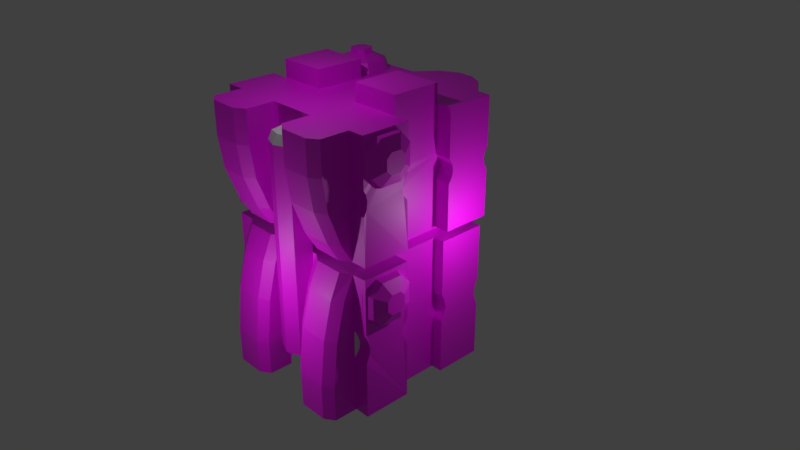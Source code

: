 # Source: CHILD_Building_4.blend  (saved by Blender 2.80.75; exported with 4.5.12 LTS)
import bpy
from mathutils import Matrix  # noqa: F401  (used for matrix-valued properties, if any)

bpy.ops.wm.read_factory_settings(use_empty=True)
scene = bpy.context.scene
scene.name = 'Scene'

# ---- collections
col_collection_1 = bpy.data.collections.new('Collection 1'); scene.collection.children.link(col_collection_1)

# ---- images (referenced by path relative to the original .blend; pixels are not part of the script)
import os
ASSET_DIR = os.environ.get("B2B_ASSET_DIR", "")  # directory of the original .blend (textures are referenced by path, not embedded)
HERE = os.path.dirname(os.path.abspath(__file__))  # packed textures are extracted next to this script under _unpacked/

def load_image(name, relpath, width, height, colorspace="sRGB"):
    """Load a texture the original file referenced (path relative to the .blend, or extracted next to this script)."""
    p = next((c for c in (os.path.join(HERE, relpath), os.path.join(ASSET_DIR, relpath)) if relpath and os.path.exists(c)), "")
    if p:
        img = bpy.data.images.load(p, check_existing=True)
        img.name = name
    else:  # same state as the original file: an image datablock whose file is absent (Cycles renders it pink)
        img = bpy.data.images.new(name, width, height)
        img.source = "FILE"
        img.filepath = "//" + (relpath or name)
    img.colorspace_settings.name = colorspace
    return img
img_misc_textures_child_b_png = load_image('Misc Textures CHILD B.png', 'Misc Textures CHILD B.png', 1024, 1024, 'sRGB')

# ---- materials (node trees are filled in below, after node groups)
mat_material = bpy.data.materials.new('Material')
mat_material.alpha_threshold = 0.0
mat_material.use_transparent_shadow = False
mat_material.roughness = 0.5
mat_material.line_color = (0.0, 0.0, 0.0, 1.0)
mat_building_textures_001 = bpy.data.materials.new('Building textures.001')
mat_building_textures_001.use_transparent_shadow = False

# ---- material node trees
mat_building_textures_001.use_nodes = True; mat_building_textures_001.node_tree.nodes.clear()
_N = mat_building_textures_001.node_tree.nodes; _L = mat_building_textures_001.node_tree.links
n0 = _N.new('ShaderNodeOutputMaterial'); n0.name = 'Material Output'; n0.location = (300, 300)
n1 = _N.new('ShaderNodeBsdfPrincipled'); n1.name = 'Principled BSDF'; n1.location = (10, 300)
n1.distribution = 'GGX'
n1.subsurface_method = 'BURLEY'
n1.inputs[3].default_value = 1.45
n1.inputs[27].default_value = (0.0, 0.0, 0.0, 1.0)
n1.inputs[28].default_value = 1.0
n2 = _N.new('ShaderNodeTexImage'); n2.name = 'Image Texture'; n2.location = (-280, 280)
n2.image = img_misc_textures_child_b_png
n2.interpolation = 'Cubic'
_L.new(n1.outputs[0], n0.inputs[0])
_L.new(n2.outputs[0], n1.inputs[0])
n0.is_active_output = True

# ---- world
world_world = bpy.data.worlds.new('World'); scene.world = world_world
world_world.color = (0.05088, 0.05088, 0.05088)
world_world.use_sun_shadow = False
world_world.sun_shadow_jitter_overblur = 0.0

# ---- cameras
cam_camera = bpy.data.cameras.new('Camera')
cam_camera.clip_end = 100.0
cam_camera.lens = 35.0
cam_camera.sensor_width = 32.0
cam_camera.sensor_height = 18.0
cam_camera.ortho_scale = 7.314
cam_camera.dof.focus_distance = 0.0
cam_camera.dof.aperture_fstop = 128.0

# ---- lights
light_lamp = bpy.data.lights.new('Lamp', 'POINT')
light_lamp.transmission_factor = 0.0
light_lamp.cutoff_distance = 30.0
light_lamp.energy = 100.0
light_lamp.shadow_buffer_clip_start = 1.001
light_lamp.shadow_soft_size = 0.1
light_lamp.shadow_maximum_resolution = 0.006
light_lamp.use_absolute_resolution = True
light_lamp_001 = bpy.data.lights.new('Lamp.001', 'POINT')
light_lamp_001.transmission_factor = 0.0
light_lamp_001.cutoff_distance = 30.0
light_lamp_001.energy = 100.0
light_lamp_001.shadow_buffer_clip_start = 1.001
light_lamp_001.shadow_soft_size = 0.1
light_lamp_001.shadow_maximum_resolution = 0.006
light_lamp_001.use_absolute_resolution = True
light_lamp_002 = bpy.data.lights.new('Lamp.002', 'POINT')
light_lamp_002.transmission_factor = 0.0
light_lamp_002.cutoff_distance = 30.0
light_lamp_002.energy = 100.0
light_lamp_002.shadow_buffer_clip_start = 1.001
light_lamp_002.shadow_soft_size = 0.1
light_lamp_002.shadow_maximum_resolution = 0.006
light_lamp_002.use_absolute_resolution = True

# ---- meshes
me_cube = bpy.data.meshes.new('Cube')
me_cube.from_pydata([(2.018, 2.033, 1.605), (2.017, -2.017, 1.577), (2.018, 2.033, 8.995), (2.017, -2.017, 8.995), (2.018, 2.033, 5.47), (2.018, 2.033, 5.79), (2.017, -2.017, 5.79), (-0.1944, 2.033, 1.577), (0.6722, -2.017, 1.577), (-0.1944, 2.033, 8.995), (0.6722, -2.017, 8.995), (-0.1944, 2.033, 5.79), (-0.1944, 2.033, 5.47), (0.6722, -2.017, 5.47), (0.6722, -2.017, 5.79), (0.6907, 2.817, 1.577), (2.017, -2.801, 8.995), (0.6722, -2.801, 8.094), (0.6722, -2.801, 8.995), (2.017, -2.801, 8.094), (2.019, -2.669, 7.217), (1.133, 2.817, 1.577), (0.6742, -2.681, 7.218), (1.576, 2.592, 1.577), (2.015, -2.318, 6.301), (0.6703, -2.33, 6.302), (0.2481, 2.592, 1.577), (1.576, 2.592, 8.995), (1.133, 2.817, 8.995), (0.6907, 2.817, 8.995), (0.2481, 2.592, 8.995), (1.576, 2.592, 5.79), (1.133, 2.817, 5.79), (0.6907, 2.817, 5.79), (0.2481, 2.592, 5.79), (1.576, 2.592, 5.47), (1.133, 2.817, 5.47), (0.6907, 2.817, 5.47), (0.2481, 2.592, 5.47), (0.9411, -2.983, 8.094), (1.748, -2.983, 8.094), (1.748, -2.199, 5.79), (0.9411, -2.199, 5.79), (1.748, -2.983, 8.995), (0.9411, -2.983, 8.995), (1.75, -2.854, 7.217), (0.943, -2.861, 7.218), (1.746, -2.503, 6.301), (0.9392, -2.51, 6.301), (1.724, 1.146, 5.516), (1.724, 1.146, 5.728), (1.724, -1.328, 5.516), (1.724, -1.328, 5.744), (2.018, 2.033, 3.919), (2.017, -2.017, 2.55), (2.017, -2.017, 3.8), (2.017, -2.017, 4.826), (0.6722, -2.017, 4.826), (0.6722, -2.017, 3.8), (0.6722, -2.017, 2.55), (1.576, 2.592, 3.919), (0.9411, -2.865, 1.577), (0.6722, -2.682, 1.577), (0.6711, -2.691, 2.555), (2.017, -2.682, 1.577), (1.748, -2.865, 1.577), (1.747, -2.873, 2.553), (0.94, -2.874, 2.555), (2.016, -2.69, 2.553), (2.018, -2.554, 3.795), (2.017, -2.302, 4.814), (0.6722, -2.302, 4.814), (0.6733, -2.555, 3.798), (1.748, -2.485, 4.814), (1.749, -2.737, 3.796), (0.9411, -2.485, 4.814), (0.9422, -2.737, 3.797), (2.017, 0.6722, 8.995), (2.017, -0.6722, 8.995), (2.017, -0.6722, 5.47), (2.017, 0.6722, 5.79), (2.017, -0.6722, 5.79), (2.459, 2.017, 5.79), (2.459, 2.017, 8.995), (2.459, -2.017, 5.79), (2.459, -2.017, 8.995), (2.459, -0.6722, 8.995), (2.459, -0.6722, 5.79), (2.459, 0.6722, 8.995), (2.459, 0.6722, 5.79), (2.017, 0.6722, 1.577), (2.017, -0.6722, 1.577), (2.017, -2.017, 1.577), (2.0, -2.002, 5.436), (2.328, 2.017, 3.115), (2.017, 0.6722, 5.47), (2.448, -0.6722, 1.577), (2.448, -2.017, 1.577), (2.328, 2.017, 5.47), (2.448, -0.6722, 5.47), (2.448, -2.017, 5.47), (2.328, 2.017, 1.581), (2.328, 2.017, 3.919), (2.328, 0.6722, 5.47), (2.328, 0.6722, 1.577), (0.6722, 0.6722, 9.482), (0.6722, -0.6722, 9.482), (2.017, -0.6722, 9.482), (2.017, 0.6722, 9.482), (0.6722, -0.6722, 8.995), (0.6722, 0.6722, 8.995), (0.9411, -2.199, 5.47), (1.748, -2.199, 5.47), (0.5329, -2.017, 5.47), (0.5329, -2.017, 2.557), (0.388, -2.455, 2.557), (0.5329, -2.017, 8.253), (0.388, -2.455, 8.253), (0.5329, -2.017, 5.8), (0.396, -2.039, 8.488), (0.314, -2.385, 8.488), (2.017, -2.017, 7.072), (2.017, -2.017, 7.713), (2.459, -2.017, 7.072), (2.459, -2.017, 7.713), (2.02, -0.6722, 7.713), (2.02, -0.6722, 7.072), (2.038, -1.928, 7.189), (2.037, -1.93, 7.587), (2.436, -1.928, 7.189), (2.435, -1.928, 7.591), (2.002, -0.7468, 7.586), (1.998, -0.7613, 7.189), (2.039, -1.894, 7.396), (2.438, -1.892, 7.401), (1.995, -0.7952, 7.393), (2.017, 0.6722, 3.913), (2.017, 0.6722, 3.134), (2.017, -2.017, 3.134), (2.017, -2.017, 3.913), (2.017, -0.6722, 3.913), (2.017, -0.6722, 3.134), (2.017, -2.017, 3.134), (2.017, -2.017, 3.913), (2.448, -0.6722, 3.913), (2.448, -0.6722, 3.134), (2.328, 0.6722, 3.913), (2.328, 0.6722, 3.134), (2.448, -2.017, 3.134), (2.448, -2.017, 3.913), (2.046, -0.7761, 3.68), (2.045, -0.8153, 3.526), (2.046, -0.7973, 3.365), (2.046, -1.892, 3.365), (2.046, -1.869, 3.526), (2.045, -1.912, 3.678), (2.418, -0.7793, 3.679), (2.417, -0.8186, 3.525), (2.417, -0.7973, 3.365), (2.417, -1.892, 3.365), (2.418, -1.871, 3.527), (2.417, -1.914, 3.679), (2.017, 0.7671, 3.718), (2.017, 0.8083, 3.523), (2.017, 0.7671, 3.329), (2.328, 0.7671, 3.718), (2.328, 0.8083, 3.523), (2.328, 0.7671, 3.329), (-2.017, -2.017, 1.577), (-2.017, 2.017, 8.995), (-2.017, -2.017, 8.995), (-2.017, 2.017, 5.79), (-2.017, -2.017, 5.47), (-2.017, -2.017, 5.79), (-0.6722, -2.017, 1.577), (-0.6722, -2.017, 8.995), (-0.6722, -2.017, 5.47), (-0.6722, -2.017, 5.79), (-2.017, -2.801, 8.995), (-0.6722, -2.801, 8.094), (-0.6722, -2.801, 8.995), (-2.017, -2.801, 8.094), (-2.019, -2.669, 7.217), (-0.6742, -2.681, 7.218), (-2.015, -2.318, 6.301), (-0.6703, -2.33, 6.302), (0.0, -2.017, 5.79), (-0.9411, -2.983, 8.094), (-1.748, -2.983, 8.094), (-1.748, -2.199, 5.79), (-0.9411, -2.199, 5.79), (-1.748, -2.983, 8.995), (-0.9411, -2.983, 8.995), (-1.75, -2.854, 7.217), (-0.943, -2.861, 7.218), (-1.746, -2.503, 6.301), (-0.9392, -2.51, 6.301), (-1.724, 1.146, 5.516), (-1.724, 1.146, 5.728), (-1.724, -1.328, 5.516), (-1.724, -1.328, 5.744), (0.0, -1.328, 5.744), (-2.017, -2.017, 2.55), (-2.017, -2.017, 3.8), (-2.017, -2.017, 4.826), (-0.6722, -2.017, 4.826), (-0.6722, -2.017, 3.8), (-0.6722, -2.017, 2.55), (-0.9411, -2.865, 1.577), (-0.6722, -2.682, 1.577), (-0.6711, -2.691, 2.555), (-2.017, -2.682, 1.577), (-1.748, -2.865, 1.577), (-1.747, -2.873, 2.553), (-0.94, -2.874, 2.555), (-2.016, -2.69, 2.553), (-2.018, -2.554, 3.795), (-2.017, -2.302, 4.814), (-0.6722, -2.302, 4.814), (-0.6733, -2.555, 3.798), (-1.748, -2.485, 4.814), (-1.749, -2.737, 3.796), (-0.9411, -2.485, 4.814), (-0.9422, -2.737, 3.797), (-2.017, 0.6722, 8.995), (-2.017, -0.6722, 8.995), (-2.017, 0.6722, 5.47), (-2.017, -0.6722, 5.47), (-2.017, 0.6722, 5.79), (-2.017, -0.6722, 5.79), (-2.539, 2.017, 5.79), (-2.539, 2.017, 8.995), (-2.539, -2.017, 5.79), (-2.539, -2.017, 8.995), (-2.539, -0.6722, 8.995), (-2.539, -0.6722, 5.79), (-2.539, 0.6722, 8.995), (-2.539, 0.6722, 5.79), (-2.017, 0.6722, 1.577), (-2.017, -0.6722, 1.577), (-2.017, -0.6722, 1.577), (-2.017, -2.017, 1.577), (-1.951, 2.026, 5.47), (-2.017, -0.6722, 5.47), (-2.017, -2.017, 5.47), (-2.017, 0.6722, 5.47), (-2.017, 0.6722, 1.577), (-2.528, -0.6722, 1.577), (-2.528, -2.017, 1.577), (-2.528, 2.017, 5.47), (-2.528, -0.6722, 5.47), (-2.528, -2.017, 5.47), (-2.538, 2.015, 1.592), (-1.946, 1.979, 3.866), (-2.528, 0.6722, 5.47), (-2.528, 0.6722, 1.577), (-0.6722, 0.6722, 9.482), (-0.6722, -0.6722, 9.482), (-2.017, -0.6722, 9.482), (-2.017, 0.6722, 9.482), (-0.6722, -0.6722, 8.995), (-0.6722, 0.6722, 8.995), (-0.9411, -2.199, 5.47), (-1.748, -2.199, 5.47), (-0.5329, -2.017, 5.47), (-0.5329, -2.017, 2.557), (-0.388, -2.455, 2.557), (-5.172e-10, -2.608, 2.557), (-0.5329, -2.017, 8.253), (-0.388, -2.455, 8.253), (-5.172e-10, -2.608, 8.253), (-0.5329, -2.017, 5.8), (-0.396, -2.039, 8.488), (-5.172e-10, -2.471, 8.488), (-0.314, -2.385, 8.488), (-2.039, 1.925, 7.556), (-2.017, -2.017, 7.072), (-2.017, -2.017, 7.713), (-2.039, 1.925, 7.229), (-2.017, -0.6722, 7.713), (-2.017, -0.6722, 7.072), (-2.044, 0.7884, 7.392), (-2.039, 0.7641, 7.556), (-2.539, -2.017, 7.072), (-2.539, -2.017, 7.713), (-2.044, 1.9, 7.392), (-2.539, -0.6722, 7.713), (-2.539, -0.6722, 7.072), (-2.039, 0.7641, 7.229), (-2.038, -1.928, 7.189), (-2.037, -1.963, 7.587), (-2.042, -0.7274, 7.595), (-2.038, -0.7613, 7.189), (-2.517, -1.928, 7.189), (-2.515, -1.961, 7.591), (-2.52, -0.7325, 7.586), (-2.517, -0.7613, 7.189), (-2.039, -1.894, 7.396), (-2.035, -0.7901, 7.402), (-2.518, -1.892, 7.401), (-2.513, -0.7952, 7.393), (-2.017, -0.6722, 3.913), (-2.017, -0.6722, 3.134), (-2.017, 0.6722, 3.913), (-2.017, 0.6722, 3.134), (-2.017, -2.017, 3.134), (-2.017, -2.017, 3.913), (-2.017, -0.6722, 3.913), (-2.017, -0.6722, 3.134), (-2.017, 0.6722, 3.913), (-2.017, 0.6722, 3.134), (-2.017, -2.017, 3.134), (-2.017, -2.017, 3.913), (-2.528, -0.6722, 3.913), (-2.528, -0.6722, 3.134), (-2.528, 0.6722, 3.913), (-2.528, 0.6722, 3.134), (-2.528, -2.017, 3.134), (-2.528, -2.017, 3.913), (-2.046, -0.7761, 3.68), (-2.045, -0.8153, 3.526), (-2.046, -0.7973, 3.365), (-2.046, -1.892, 3.365), (-2.046, -1.869, 3.526), (-2.045, -1.912, 3.678), (-2.498, -0.7793, 3.679), (-2.497, -0.8186, 3.525), (-2.497, -0.7973, 3.365), (-2.497, -1.892, 3.365), (-2.498, -1.871, 3.527), (-2.497, -1.914, 3.679), (-2.017, 0.7466, 3.718), (-2.017, 0.7877, 3.523), (-2.017, 0.7466, 3.329), (-2.528, 0.7466, 3.718), (-2.528, 0.7877, 3.523), (-2.528, 0.7466, 3.329), (2.017, 0.0, 1.577), (2.428, -0.6722, 7.713), (2.428, -0.6722, 7.072), (2.409, -0.7468, 7.586), (2.405, -0.7613, 7.189), (2.401, -0.7952, 7.393), (2.459, 0.6722, 7.713), (2.017, 0.6722, 7.713), (2.017, 0.6722, 7.072), (2.017, 0.8015, 7.392), (2.459, 0.6722, 7.072), (2.017, 0.7729, 7.553), (2.017, 0.7729, 7.232), (2.459, 0.7729, 7.553), (2.459, 0.8015, 7.392), (2.459, 0.7729, 7.232), (2.018, 2.033, 7.072), (2.018, 2.033, 7.713), (2.459, 2.017, 7.072), (2.459, 2.017, 7.713), (-2.017, 2.017, 7.072), (-2.017, 2.017, 7.713), (2.459, 1.934, 7.553), (2.459, 1.892, 7.392), (2.459, 1.934, 7.232), (2.018, 1.908, 7.553), (2.018, 1.844, 7.392), (2.018, 1.908, 7.232), (-2.017, 0.6722, 7.713), (-2.017, 0.6722, 7.072), (-2.539, 2.017, 7.072), (-2.539, 2.017, 7.713), (-2.539, 0.6722, 7.713), (-2.539, 0.6722, 7.072), (1.576, 2.592, 3.115), (2.018, 2.033, 3.115), (2.018, 1.903, 3.316), (2.018, 1.843, 3.517), (2.018, 1.903, 3.718), (2.328, 1.931, 3.718), (2.328, 1.891, 3.517), (2.328, 1.931, 3.316), (-1.728, 1.981, 8.999), (-2.052, 1.009, 8.999), (-1.08, 0.6847, 8.999), (-0.7559, 1.657, 8.999), (-1.08, 1.981, 8.999), (-2.052, 1.657, 8.999), (-1.728, 0.6847, 8.999), (-0.7559, 1.009, 8.999), (-1.683, 1.89, 9.256), (-1.961, 1.054, 9.256), (-1.125, 0.7752, 9.256), (-0.8465, 1.611, 9.256), (-1.125, 1.89, 9.256), (-1.961, 1.611, 9.256), (-1.683, 0.7752, 9.256), (-0.8465, 1.054, 9.256), (-1.533, 1.592, 9.406), (-1.663, 1.203, 9.406), (-1.275, 1.074, 9.406), (-1.145, 1.462, 9.406), (-1.275, 1.592, 9.406), (-1.663, 1.462, 9.406), (-1.533, 1.074, 9.406), (-1.145, 1.203, 9.406), (-1.533, 1.592, 9.528), (-1.663, 1.203, 9.528), (-1.275, 1.074, 9.528), (-1.145, 1.462, 9.528), (-1.275, 1.592, 9.528), (-1.663, 1.462, 9.528), (-1.533, 1.074, 9.528), (-1.145, 1.203, 9.528), (2.336, -0.6772, 8.634), (2.336, -1.686, 8.97), (2.336, -2.022, 7.961), (2.336, -1.013, 7.625), (2.336, -0.6772, 7.961), (2.336, -1.013, 8.97), (2.336, -2.022, 8.634), (2.336, -1.686, 7.625), (2.621, -0.7712, 8.587), (2.621, -1.639, 8.876), (2.621, -1.928, 8.008), (2.621, -1.06, 7.719), (2.621, -0.7712, 8.008), (2.621, -1.06, 8.876), (2.621, -1.928, 8.587), (2.621, -1.639, 7.719), (2.787, -1.081, 8.432), (2.787, -1.484, 8.566), (2.787, -1.618, 8.163), (2.787, -1.215, 8.029), (2.787, -1.081, 8.163), (2.787, -1.215, 8.566), (2.787, -1.618, 8.432), (2.787, -1.484, 8.029), (-2.516, 1.925, 7.229), (-2.51, 1.9, 7.392), (-2.516, 1.925, 7.556), (-2.516, 0.7641, 7.556), (-2.51, 0.7884, 7.392), (-2.516, 0.7641, 7.229), (-1.952, 1.996, 3.088), (-2.493, 1.983, 3.074), (-2.486, 1.965, 3.852), (-2.489, 1.904, 3.267), (-2.485, 1.859, 3.46), (-2.485, 1.895, 3.656), (-1.948, 1.918, 3.281), (-1.945, 1.872, 3.474), (-1.945, 1.909, 3.67), (2.336, -0.6772, 5.073), (2.336, -1.686, 5.41), (2.336, -2.022, 4.401), (2.336, -1.013, 4.064), (2.336, -0.6772, 4.401), (2.336, -1.013, 5.41), (2.336, -2.022, 5.073), (2.336, -1.686, 4.064), (2.621, -0.7712, 5.026), (2.621, -1.639, 5.316), (2.621, -1.928, 4.448), (2.621, -1.06, 4.158), (2.621, -0.7712, 4.448), (2.621, -1.06, 5.316), (2.621, -1.928, 5.026), (2.621, -1.639, 4.158), (2.787, -1.081, 4.871), (2.787, -1.484, 5.006), (2.787, -1.618, 4.603), (2.787, -1.215, 4.468), (2.787, -1.081, 4.603), (2.787, -1.215, 5.006), (2.787, -1.618, 4.871), (2.787, -1.484, 4.468)], [], [(3, 122, 124, 85), (113, 13, 8, 114), (47, 24, 20, 45), (41, 6, 24, 47), (24, 6, 121, 127, 133, 128, 122, 3, 16, 19, 20), (18, 10, 14, 25, 22, 17), (40, 45, 20, 19), (40, 19, 16, 43), (17, 39, 44, 18), (17, 22, 46, 39), (14, 42, 48, 25), (25, 48, 46, 22), (14, 186, 201, 52, 6, 41, 42), (13, 71, 75, 111), (66, 74, 76, 67), (80, 50, 5, 82, 89), (42, 41, 47, 48), (59, 8, 62, 63), (57, 58, 72, 71), (23, 21, 36, 35, 60, 371), (26, 7, 12, 38), (15, 26, 38, 37), (51, 52, 201, 200, 199), (74, 73, 75, 76), (64, 68, 66, 65), (68, 69, 74, 66), (69, 70, 73, 74), (61, 67, 63, 62), (67, 76, 72, 63), (76, 75, 71, 72), (58, 59, 63, 72), (57, 71, 13), (111, 75, 73, 112), (65, 66, 67, 61), (43, 44, 39, 40), (39, 46, 45, 40), (48, 47, 45, 46), (93, 112, 73, 70), (349, 352, 351, 346), (346, 351, 350, 348), (5, 353, 355, 82), (92, 97, 148, 142, 138, 1), (140, 79, 99, 144), (162, 163, 166, 165), (56, 143, 149, 100, 93), (96, 91, 141, 145), (78, 109, 106, 107), (77, 110, 105, 108), (256, 259, 258, 257), (106, 107, 108, 105), (10, 18, 44, 43, 16, 3), (115, 117, 116, 114), (117, 270, 267, 115), (270, 117, 120, 273), (133, 127, 129, 134), (122, 128, 130, 124), (127, 121, 123, 129), (6, 84, 123, 121), (128, 133, 134, 130), (109, 106, 105, 110), (150, 140, 144, 156), (163, 164, 167, 166), (143, 155, 161, 149), (261, 256, 257, 260), (153, 142, 148, 159), (155, 154, 160, 161), (104, 147, 137, 90), (167, 164, 137, 147), (154, 153, 159, 160), (141, 152, 158, 145), (152, 151, 157, 158), (151, 150, 156, 157), (139, 138, 142, 153, 154, 155, 143), (97, 96, 145, 158, 157, 156, 144, 99, 100, 149, 161, 160, 159, 148), (170, 233, 284, 277), (264, 265, 174, 176), (195, 193, 182, 184), (189, 195, 184, 173), (184, 182, 181, 178, 170, 277, 290, 297, 289, 276, 173), (180, 179, 183, 185, 177, 175), (188, 181, 182, 193), (188, 191, 178, 181), (179, 180, 192, 187), (179, 187, 194, 183), (177, 185, 196, 190), (185, 183, 194, 196), (177, 190, 189, 173, 200, 201, 186), (176, 262, 222, 218), (213, 214, 223, 221), (190, 196, 195, 189), (221, 223, 222, 220), (211, 212, 213, 215), (215, 213, 221, 216), (216, 221, 220, 217), (208, 209, 210, 214), (214, 210, 219, 223), (223, 219, 218, 222), (262, 263, 220, 222), (212, 208, 214, 213), (191, 188, 187, 192), (187, 188, 193, 194), (196, 194, 193, 195), (244, 217, 220, 263), (229, 235, 287, 280), (228, 237, 230, 171), (224, 236, 369, 365), (173, 232, 235, 229), (311, 317, 248, 241, 168, 305), (168, 241, 240, 239), (331, 334, 335, 332), (172, 244, 251, 318, 312, 306), (239, 240, 247, 314, 308, 302), (225, 258, 257, 260), (224, 259, 256, 261), (258, 259, 224, 225), (175, 170, 178, 191, 192, 180), (266, 265, 268, 269), (269, 266, 267, 270), (272, 274, 269, 268), (270, 273, 274, 269), (297, 299, 293, 289), (277, 284, 294, 290), (291, 295, 286, 279), (225, 279, 286, 234), (280, 287, 296, 292), (298, 300, 295, 291), (289, 293, 283, 276), (292, 296, 300, 298), (173, 276, 283, 232), (290, 294, 299, 297), (235, 232, 283, 293, 299, 294, 284, 233, 234, 286, 295, 300, 296, 287), (302, 308, 321, 320, 319, 307, 301), (319, 325, 313, 307), (332, 335, 336, 333), (312, 318, 330, 324), (322, 328, 317, 311), (324, 330, 329, 323), (333, 336, 316, 310), (304, 310, 316, 255, 246, 238), (309, 315, 334, 331), (243, 307, 313, 250), (239, 302, 301, 307, 243, 227, 226, 245, 309, 303, 304, 238), (323, 329, 328, 322), (308, 314, 327, 321), (321, 327, 326, 320), (320, 326, 325, 319), (306, 312, 324, 323, 322, 311, 305), (248, 317, 328, 329, 330, 318, 251, 250, 313, 325, 326, 327, 314, 247), (303, 309, 331, 332, 333, 310, 304), (103, 95, 136, 146), (146, 136, 162, 165), (59, 58, 57, 13, 8), (107, 78, 77, 108), (207, 174, 176, 205, 206), (126, 132, 341, 339), (132, 135, 342, 341), (135, 131, 340, 342), (131, 125, 338, 340), (81, 126, 339, 87), (86, 338, 125, 78), (85, 124, 130, 134, 129, 123, 84, 87, 339, 341, 342, 340, 338, 86), (347, 352, 349, 345), (343, 344, 348, 350), (77, 344, 343, 88), (89, 347, 345, 80), (347, 89, 82, 355, 361, 360, 359, 356, 83, 88, 343, 350, 351, 352), (275, 437, 368, 358), (288, 440, 370, 366), (242, 12, 7, 252, 442, 441, 253, 443, 249), (353, 364, 361, 355), (364, 363, 360, 361), (363, 362, 359, 360), (362, 354, 356, 359), (34, 11, 9, 30), (33, 34, 30, 29), (32, 33, 29, 28), (31, 32, 28, 27), (10, 14, 118, 116, 268, 271, 177, 175), (2, 83, 356, 354), (5, 31, 27, 2, 354, 362, 363, 364, 353), (94, 378, 377, 376, 102, 98, 103, 146, 165, 166, 167, 147, 104, 101), (375, 53, 102, 376), (372, 373, 378, 94), (373, 374, 377, 378), (374, 375, 376, 377), (4, 98, 102, 53), (0, 372, 94, 101), (4, 53, 375, 374, 373, 372, 0, 23, 371, 60, 35), (50, 49, 197, 198), (117, 120, 119, 116), (379, 383, 391, 387), (382, 383, 391, 390), (379, 384, 392, 387), (382, 386, 394, 390), (380, 384, 392, 388), (380, 385, 393, 388), (381, 386, 394, 389), (381, 385, 393, 389), (390, 394, 402, 398), (388, 392, 400, 396), (388, 393, 401, 396), (389, 394, 402, 397), (389, 393, 401, 397), (387, 391, 399, 395), (390, 391, 399, 398), (387, 392, 400, 395), (398, 399, 407, 406), (395, 400, 408, 403), (398, 402, 410, 406), (396, 400, 408, 404), (396, 401, 409, 404), (397, 402, 410, 405), (397, 401, 409, 405), (395, 399, 407, 403), (403, 408, 404, 409, 405, 410, 406, 407), (411, 415, 423, 419), (414, 415, 423, 422), (411, 416, 424, 419), (414, 418, 426, 422), (412, 416, 424, 420), (412, 417, 425, 420), (413, 418, 426, 421), (413, 417, 425, 421), (422, 426, 434, 430), (420, 424, 432, 428), (420, 425, 433, 428), (421, 426, 434, 429), (421, 425, 433, 429), (419, 423, 431, 427), (422, 423, 431, 430), (419, 424, 432, 427), (427, 432, 428, 433, 429, 434, 430, 431), (337, 90, 137, 164, 163, 162, 136, 95, 79, 140, 150, 151, 152, 141, 91), (171, 230, 367, 357, 358, 368, 231, 169, 9, 11), (365, 369, 438, 282), (282, 438, 439, 281), (281, 439, 440, 288), (357, 367, 435, 278), (278, 435, 436, 285), (285, 436, 437, 275), (230, 237, 370, 440, 439, 438, 369, 236, 231, 368, 437, 436, 435, 367), (119, 120, 273, 274, 272), (264, 113, 118, 14, 186, 177, 271), (111, 112, 93, 100, 99, 79, 95, 49, 51, 199, 197, 242, 249, 254, 245, 226, 227, 243, 250, 251, 244, 263, 262, 176, 264, 113, 13), (217, 244, 172), (172, 306, 305, 168, 202, 203, 204), (366, 370, 237, 228), (81, 52, 50, 80), (50, 52, 51, 49), (6, 52, 81, 87, 84), (198, 200, 173, 229, 228, 171), (198, 197, 199, 200), (254, 315, 309, 245), (21, 15, 37, 36), (357, 278, 285, 275, 358), (379, 383, 382, 386, 381, 385, 380, 384), (441, 447, 448, 449, 253), (249, 443, 446, 445, 444, 442, 252, 255, 316, 336, 335, 334, 315, 254), (253, 449, 446, 443), (446, 449, 448, 445), (445, 448, 447, 444), (447, 441, 442, 444), (12, 242, 197, 49, 95, 103, 98, 4, 35, 36, 37, 38), (50, 198, 171, 11, 34, 33, 32, 31, 5), (78, 86, 85, 3, 10, 175, 170, 233, 234, 225, 260, 109), (54, 55, 56, 93, 70, 69, 68, 64, 1), (215, 216, 217, 172, 204, 203, 202, 168, 211), (205, 176, 218, 219, 210, 209, 174, 207, 206), (77, 88, 83, 2, 27, 28, 29, 30, 9, 110), (229, 280, 292, 298, 291, 279, 225, 224, 365, 282, 281, 288, 366, 228), (110, 77, 109), (80, 345, 349, 346, 348, 344, 77, 78, 125, 131, 135, 132, 126, 81), (450, 454, 462, 458), (453, 454, 462, 461), (450, 455, 463, 458), (453, 457, 465, 461), (451, 455, 463, 459), (451, 456, 464, 459), (452, 457, 465, 460), (452, 456, 464, 460), (461, 465, 473, 469), (459, 463, 471, 467), (459, 464, 472, 467), (460, 465, 473, 468), (460, 464, 472, 468), (458, 462, 470, 466), (461, 462, 470, 469), (458, 463, 471, 466), (466, 471, 467, 472, 468, 473, 469, 470), (110, 9, 169, 231, 236, 224, 261, 260, 109)])
me_cube.polygons.foreach_set('material_index', [1, 1, 1, 1, 1, 1, 1, 1, 1, 1, 1, 1, 0, 1, 1, 0, 1, 1, 1, 1, 1, 1, 1, 1, 1, 1, 1, 1, 1, 1, 1, 1, 1, 1, 1, 1, 1, 1, 1, 1, 1, 1, 1, 1, 1, 1, 1, 1, 1, 1, 1, 1, 1, 0, 1, 1, 1, 1, 1, 1, 1, 1, 1, 1, 1, 1, 1, 1, 1, 1, 1, 1, 0, 1, 1, 1, 1, 1, 1, 1, 1, 1, 1, 1, 1, 1, 0, 1, 1, 1, 1, 1, 1, 1, 1, 1, 1, 1, 1, 1, 1, 1, 1, 1, 0, 1, 0, 1, 0, 1, 1, 1, 1, 1, 1, 1, 1, 1, 0, 0, 1, 1, 1, 1, 1, 1, 1, 1, 1, 1, 1, 0, 1, 1, 1, 1, 1, 1, 1, 1, 1, 1, 1, 1, 1, 1, 0, 1, 0, 1, 1, 0, 1, 0, 1, 1, 1, 1, 1, 1, 1, 1, 1, 1, 1, 1, 1, 1, 1, 1, 1, 1, 1, 1, 1, 1, 1, 1, 1, 1, 1, 1, 1, 1, 1, 1, 1, 1, 1, 0, 1, 1, 1, 1, 1, 1, 1, 1, 1, 1, 1, 1, 1, 1, 1, 1, 1, 1, 1, 1, 1, 1, 1, 1, 1, 1, 1, 1, 1, 1, 1, 1, 1, 1, 1, 1, 1, 1, 1, 1, 1, 1, 1, 1, 1, 1, 1, 1, 1, 1, 1, 0, 0, 1, 0, 0, 1, 0, 1, 0, 0, 1, 1, 1, 0, 0, 0, 1, 1, 1, 1, 1, 1, 0, 1, 1, 1, 1, 1, 1, 1, 1, 1, 1, 1, 1, 1, 1, 1, 1, 1, 1, 1, 1, 1, 1, 1, 1, 1, 1])
_uv = me_cube.uv_layers.new(name='UVMap')
_uv.uv.foreach_set('vector', [0.8448, 0.5459, 0.8448, 0.7249, 0.8051, 0.7249, 0.8051, 0.5459, 0.154, 0.2874, 0.173, 0.2874, 0.173, 0.5472, 0.154, 0.5472, 0.128, 0.04921, 0.147, 0.04907, 0.1471, 0.1266, 0.1281, 0.1268, 0.1282, 0.005885, 0.1473, 0.005768, 0.147, 0.04907, 0.128, 0.04921, 0.1004, 0.09555, 0.1197, 0.06104, 0.1208, 0.1469, 0.1267, 0.1547, 0.1291, 0.1685, 0.1269, 0.1813, 0.1214, 0.1898, 0.1225, 0.2757, 0.07119, 0.2765, 0.07039, 0.2162, 0.07823, 0.1573, 0.07141, 0.07005, 0.1213, 0.07002, 0.1213, 0.2787, 0.1014, 0.2454, 0.07903, 0.1858, 0.07141, 0.1287, 0.1278, 0.2008, 0.1281, 0.1268, 0.1471, 0.1266, 0.1468, 0.2007, 0.1278, 0.2008, 0.1468, 0.2007, 0.1467, 0.2766, 0.1276, 0.2767, 0.05164, 0.2004, 0.07067, 0.2006, 0.07051, 0.2765, 0.05148, 0.2763, 0.05164, 0.2004, 0.05194, 0.1264, 0.07097, 0.1267, 0.07067, 0.2006, 0.0521, 0.005494, 0.07112, 0.005722, 0.07088, 0.04911, 0.05185, 0.0489, 0.05185, 0.0489, 0.07088, 0.04911, 0.07097, 0.1267, 0.05194, 0.1264, 0.323, 0.1975, 0.3031, 0.1975, 0.3031, 0.1765, 0.3542, 0.1765, 0.3629, 0.1975, 0.3549, 0.203, 0.331, 0.203, 0.1238, 0.2506, 0.1238, 0.2272, 0.1332, 0.2273, 0.1332, 0.2506, 0.1333, 0.07642, 0.132, 0.157, 0.06237, 0.1564, 0.06367, 0.0758, 0.3629, 0.1158, 0.3543, 0.1014, 0.363, 0.07451, 0.3725, 0.075, 0.3725, 0.1158, 0.0703, -0.001028, 0.1283, -0.0006864, 0.1281, 0.04888, 0.07003, 0.0489, 0.1149, 0.1769, 0.1149, 0.2249, 0.08288, 0.2249, 0.08244, 0.1767, 0.1149, 0.06485, 0.1149, 0.1154, 0.08899, 0.1155, 0.1012, 0.06547, 0.1277, 0.2785, 0.1057, 0.2785, 0.106, -5.215e-06, 0.1281, 2.387e-05, 0.128, 0.05143, 0.128, 0.07808, 0.06808, 0.2785, 0.03629, 0.2785, 0.03629, 3.578e-05, 0.06808, 3.581e-05, 0.09021, 0.2785, 0.06808, 0.2785, 0.06808, 3.581e-05, 0.09021, 3.578e-05, 0.7727, 0.3423, 0.7727, 0.3859, 0.6692, 0.385, 0.5657, 0.3841, 0.5656, 0.3405, 0.132, 0.157, 0.1306, 0.2247, 0.06104, 0.224, 0.06237, 0.1564, 0.07183, 0.1122, 0.07177, 0.1471, 0.06237, 0.1471, 0.06243, 0.1122, 0.07177, 0.1471, 0.07183, 0.1914, 0.06243, 0.1915, 0.06237, 0.1471, 0.07183, 0.1914, 0.07178, 0.2278, 0.06238, 0.2279, 0.06243, 0.1915, 0.1332, 0.1115, 0.1332, 0.1465, 0.1238, 0.1465, 0.1238, 0.1115, 0.1332, 0.1465, 0.1332, 0.191, 0.1238, 0.1909, 0.1238, 0.1465, 0.1332, 0.191, 0.1332, 0.2273, 0.1238, 0.2272, 0.1238, 0.1909, 0.1149, 0.1154, 0.1149, 0.1769, 0.08244, 0.1767, 0.08899, 0.1155, 0.1149, 0.06485, 0.1012, 0.06547, 0.1149, 0.03317, 0.0602, 0.2701, 0.06104, 0.224, 0.1306, 0.2247, 0.1298, 0.2708, 0.1345, 0.01347, 0.1333, 0.07642, 0.06367, 0.0758, 0.06494, 0.01275, 0.1281, 0.2799, 0.0701, 0.2797, 0.07008, 0.2046, 0.1281, 0.2047, 0.07008, 0.2046, 0.0702, 0.1308, 0.1282, 0.1308, 0.1281, 0.2047, 0.07003, 0.0489, 0.1281, 0.04888, 0.1282, 0.1308, 0.0702, 0.1308, 0.07119, 0.2499, 0.06237, 0.2512, 0.06238, 0.2279, 0.07178, 0.2278, 0.2943, 0.7013, 0.1927, 0.7013, 0.1927, 0.6144, 0.2943, 0.6144, 0.2933, 0.7005, 0.1936, 0.7005, 0.1936, 0.6149, 0.2933, 0.6149, 0.8445, 0.5455, 0.8445, 0.7238, 0.8046, 0.7238, 0.8051, 0.5451, 0.806, 0.5369, 0.8428, 0.5369, 0.8428, 0.7252, 0.806, 0.7252, 0.806, 0.7252, 0.806, 0.5369, 0.8046, 0.7233, 0.8058, 0.5448, 0.8434, 0.5448, 0.8422, 0.7233, 0.1871, 0.6999, 0.1869, 0.6144, 0.2959, 0.6142, 0.296, 0.6997, 0.8049, 0.6524, 0.8049, 0.5339, 0.8462, 0.5339, 0.8464, 0.7353, 0.8028, 0.7345, 0.8057, 0.546, 0.842, 0.546, 0.842, 0.7232, 0.8057, 0.7231, 0.5981, 0.1692, 0.2428, 0.1697, 0.2428, 0.1304, 0.5981, 0.13, 0.2427, 0.1296, 0.5979, 0.1299, 0.5979, 0.1697, 0.2426, 0.1695, 0.3421, 0.3165, 0.2527, 0.3168, 0.2525, 0.2291, 0.3419, 0.2288, 0.3411, 0.3169, 0.2518, 0.3169, 0.2518, 0.2286, 0.3411, 0.2286, 0.0793, 0.1866, 0.0793, 0.2104, 0.07132, 0.216, 0.0474, 0.216, 0.03942, 0.2104, 0.03942, 0.1866, 0.7207, 0.4623, 0.7204, 0.9438, 0.6428, 0.9438, 0.6421, 0.4623, 0.719, 0.9428, 0.6422, 0.9425, 0.6434, 0.4623, 0.7187, 0.4623, 0.4789, 0.2101, 0.4674, 0.2101, 0.4695, 0.203, 0.4789, 0.203, 0.1866, 0.6144, 0.2979, 0.6143, 0.2978, 0.7013, 0.1871, 0.7009, 0.1869, 0.7007, 0.1863, 0.6144, 0.2975, 0.6153, 0.2974, 0.7008, 0.1847, 0.7008, 0.1842, 0.6143, 0.298, 0.614, 0.2951, 0.7005, 0.8445, 0.7234, 0.8053, 0.7234, 0.8053, 0.5453, 0.8445, 0.5453, 0.188, 0.6145, 0.2979, 0.6145, 0.2963, 0.7016, 0.1864, 0.7017, 0.5979, 0.13, 0.5984, 0.17, 0.2425, 0.17, 0.2419, 0.13, 0.2849, 0.6166, 0.2947, 0.7001, 0.1868, 0.7001, 0.1971, 0.6162, 0.1886, 0.6985, 0.1884, 0.6159, 0.2943, 0.6157, 0.2944, 0.6983, 0.1852, 0.7013, 0.1954, 0.615, 0.2861, 0.6154, 0.2967, 0.7013, 0.2426, 0.1707, 0.2427, 0.1305, 0.5981, 0.1293, 0.5981, 0.1694, 0.198, 0.696, 0.1882, 0.6172, 0.2927, 0.6172, 0.283, 0.696, 0.1871, 0.6897, 0.1876, 0.6218, 0.2977, 0.6223, 0.2972, 0.6903, 0.8451, 0.545, 0.8447, 0.7236, 0.8047, 0.7236, 0.8047, 0.545, 0.2955, 0.6984, 0.1884, 0.6985, 0.1883, 0.6152, 0.2953, 0.615, 0.1866, 0.6924, 0.1863, 0.6204, 0.2974, 0.6204, 0.2976, 0.693, 0.2963, 0.615, 0.2864, 0.6997, 0.1943, 0.6996, 0.1832, 0.615, 0.296, 0.622, 0.2964, 0.6918, 0.1888, 0.6913, 0.1885, 0.6219, 0.2966, 0.624, 0.2959, 0.6936, 0.1842, 0.6931, 0.1849, 0.6235, 0.4978, 0.1778, 0.4978, 0.2014, 0.4978, 0.2014, 0.4941, 0.1944, 0.4934, 0.1895, 0.4947, 0.1849, 0.4978, 0.1778, 0.1113, 0.2889, 0.1727, 0.2889, 0.1727, 0.3918, 0.167, 0.407, 0.166, 0.4176, 0.1678, 0.4277, 0.1727, 0.4432, 0.1727, 0.5461, 0.1113, 0.5461, 0.1113, 0.4432, 0.116, 0.4277, 0.118, 0.4177, 0.1171, 0.407, 0.1113, 0.3918, 0.8447, 0.7236, 0.8045, 0.7236, 0.8048, 0.545, 0.8452, 0.545, 0.1729, 0.2876, 0.1735, 0.5467, 0.1551, 0.5467, 0.1545, 0.2876, 0.0775, 0.0486, 0.07725, 0.1184, 0.05734, 0.1182, 0.05759, 0.04844, 0.07734, 0.009621, 0.0775, 0.0486, 0.05759, 0.04844, 0.05743, 0.009483, 0.08183, 0.2251, 0.07371, 0.1765, 0.07589, 0.132, 0.08479, 0.08775, 0.1234, 0.0955, 0.1107, 0.1585, 0.1121, 0.1653, 0.1137, 0.1754, 0.11, 0.1853, 0.1043, 0.1901, 0.09154, 0.2532, 0.08994, 0.1865, 0.08994, 0.1591, 0.0935, 0.1325, 0.1039, 0.1047, 0.1132, 0.0892, 0.1132, 0.1865, 0.07744, 0.185, 0.05753, 0.1848, 0.05734, 0.1182, 0.07725, 0.1184, 0.07744, 0.185, 0.07749, 0.2532, 0.05758, 0.2531, 0.05753, 0.1848, 0.1443, 0.201, 0.1437, 0.2762, 0.1299, 0.2763, 0.1304, 0.2011, 0.1443, 0.201, 0.1304, 0.2011, 0.1303, 0.1314, 0.1442, 0.1313, 0.1374, 0.08251, 0.1375, 0.09815, 0.1295, 0.09822, 0.1294, 0.08258, 0.1444, 0.0502, 0.1442, 0.1313, 0.1303, 0.1314, 0.1305, 0.0503, 0.2831, 0.1975, 0.2752, 0.203, 0.2512, 0.203, 0.2432, 0.1975, 0.2519, 0.1765, 0.3031, 0.1765, 0.3031, 0.1975, 0.1391, 0.2706, 0.1241, 0.2708, 0.1241, 0.2336, 0.139, 0.2335, 0.06191, 0.07699, 0.1315, 0.07683, 0.1319, 0.1574, 0.06225, 0.1576, 0.1227, 0.02024, 0.1235, 0.0641, 0.0644, 0.06469, 0.06359, 0.02114, 0.06225, 0.1576, 0.1319, 0.1574, 0.1324, 0.225, 0.06278, 0.2253, 0.06424, 0.04957, 0.07918, 0.04968, 0.07925, 0.1052, 0.06431, 0.1051, 0.06431, 0.1051, 0.07925, 0.1052, 0.07915, 0.1758, 0.06421, 0.1757, 0.06421, 0.1757, 0.07915, 0.1758, 0.07923, 0.2336, 0.06429, 0.2335, 0.124, 0.04967, 0.139, 0.04955, 0.1391, 0.1052, 0.1241, 0.1053, 0.1241, 0.1053, 0.1391, 0.1052, 0.139, 0.1758, 0.124, 0.1759, 0.124, 0.1759, 0.139, 0.1758, 0.139, 0.2335, 0.1241, 0.2336, 0.1327, 0.2711, 0.06307, 0.2714, 0.06278, 0.2253, 0.1324, 0.225, 0.06139, 0.01404, 0.131, 0.01378, 0.1315, 0.07683, 0.06191, 0.07699, 0.06683, 0.2676, 0.06604, 0.2016, 0.1252, 0.2009, 0.126, 0.2669, 0.1252, 0.2009, 0.06604, 0.2016, 0.06512, 0.1366, 0.1242, 0.136, 0.1235, 0.0641, 0.1242, 0.136, 0.06512, 0.1366, 0.0644, 0.06469, 0.06431, 0.2707, 0.06429, 0.2335, 0.07923, 0.2336, 0.07925, 0.2708, 0.8447, 0.7236, 0.8049, 0.7237, 0.8049, 0.5448, 0.8451, 0.5451, 0.2432, 0.1158, 0.2337, 0.1158, 0.2337, 0.07499, 0.2432, 0.07499, 0.8445, 0.7236, 0.8048, 0.7236, 0.8052, 0.5448, 0.8451, 0.5454, 0.2432, 0.1975, 0.2337, 0.1975, 0.2337, 0.1566, 0.2432, 0.1566, 0.8048, 0.5451, 0.8452, 0.545, 0.8446, 0.7236, 0.8046, 0.7236, 0.8046, 0.7236, 0.8048, 0.5451, 0.09498, 0.05069, 0.09498, 0.05069, 0.09498, 0.05069, 0.09498, 0.05069, 0.2968, 0.7006, 0.1864, 0.7008, 0.1863, 0.6142, 0.2967, 0.614, 0.8441, 0.7234, 0.8447, 0.7236, 0.8047, 0.7236, 0.8047, 0.5449, 0.8452, 0.545, 0.8452, 0.545, 0.8048, 0.5456, 0.8048, 0.545, 0.8451, 0.545, 0.8447, 0.7236, 0.8047, 0.7236, 0.8047, 0.7236, 0.2413, 0.171, 0.2413, 0.1308, 0.5981, 0.1293, 0.5981, 0.1694, 0.5979, 0.1692, 0.598, 0.1303, 0.2427, 0.1305, 0.2426, 0.1707, 0.2413, 0.1308, 0.598, 0.1303, 0.5979, 0.1692, 0.2413, 0.171, 0.1192, 0.1866, 0.159, 0.1866, 0.159, 0.2104, 0.1511, 0.216, 0.1271, 0.216, 0.1192, 0.2104, 0.6433, 0.463, 0.7186, 0.4634, 0.7199, 0.9431, 0.6428, 0.9431, 0.6446, 0.9439, 0.6421, 0.462, 0.7203, 0.4621, 0.7201, 0.9441, 0.5536, 0.05075, 0.5638, 0.05069, 0.5659, 0.05787, 0.5528, 0.05799, 0.4789, 0.2101, 0.4789, 0.203, 0.4882, 0.203, 0.4904, 0.2101, 0.187, 0.6159, 0.2966, 0.6153, 0.2964, 0.702, 0.1868, 0.7007, 0.1843, 0.6142, 0.2941, 0.614, 0.2879, 0.6998, 0.1927, 0.7019, 0.2968, 0.7018, 0.1855, 0.7024, 0.1854, 0.614, 0.2969, 0.614, 0.8046, 0.7235, 0.8048, 0.5449, 0.845, 0.5451, 0.8447, 0.7237, 0.2974, 0.702, 0.1843, 0.7015, 0.1847, 0.6135, 0.2984, 0.614, 0.296, 0.7015, 0.1862, 0.7011, 0.1867, 0.6137, 0.2964, 0.6141, 0.187, 0.6147, 0.2946, 0.6145, 0.2975, 0.7004, 0.1854, 0.7006, 0.2969, 0.7033, 0.1857, 0.7023, 0.1851, 0.6138, 0.2967, 0.6144, 0.8451, 0.545, 0.8447, 0.7236, 0.8047, 0.7236, 0.8047, 0.545, 0.192, 0.613, 0.2926, 0.6135, 0.2914, 0.6998, 0.1908, 0.6994, 0.01429, 0.2861, 0.1178, 0.286, 0.1178, 0.3907, 0.1109, 0.4002, 0.1082, 0.4175, 0.1135, 0.433, 0.1178, 0.443, 0.1178, 0.5476, 0.01429, 0.5477, 0.01429, 0.4431, 0.0189, 0.4327, 0.02371, 0.4169, 0.02111, 0.4003, 0.01429, 0.3908, 0.3767, 0.1216, 0.3767, 0.1216, 0.373, 0.1146, 0.3725, 0.1097, 0.3736, 0.105, 0.3767, 0.09796, 0.3767, 0.09796, 0.1857, 0.6141, 0.2982, 0.6139, 0.2967, 0.7009, 0.1854, 0.7014, 0.2964, 0.7011, 0.1858, 0.7013, 0.1856, 0.615, 0.2962, 0.6147, 0.2971, 0.7005, 0.185, 0.7005, 0.1957, 0.6142, 0.2869, 0.6138, 0.2957, 0.7019, 0.1875, 0.7019, 0.1862, 0.614, 0.2969, 0.614, 0.2974, 0.7017, 0.1876, 0.7012, 0.1867, 0.6146, 0.2965, 0.6151, 0.2975, 0.6996, 0.1884, 0.6998, 0.1883, 0.6149, 0.2973, 0.6147, 0.8447, 0.7236, 0.8437, 0.7236, 0.8047, 0.7236, 0.8048, 0.545, 0.845, 0.545, 0.8451, 0.545, 0.2973, 0.7012, 0.1866, 0.7014, 0.1865, 0.6142, 0.2971, 0.614, 0.8048, 0.7237, 0.8049, 0.5447, 0.8451, 0.5451, 0.8446, 0.7235, 0.3387, 0.1759, 0.3774, 0.1757, 0.3959, 0.1757, 0.3959, 0.1757, 0.44, 0.1757, 0.44, 0.1757, 0.4403, 0.2282, 0.4403, 0.2282, 0.3963, 0.2282, 0.3963, 0.2282, 0.3778, 0.2282, 0.3388, 0.2282, 0.2963, 0.7017, 0.1835, 0.7022, 0.1847, 0.6139, 0.2976, 0.6139, 0.1849, 0.6136, 0.2982, 0.6131, 0.2986, 0.7011, 0.1867, 0.7011, 0.1862, 0.6137, 0.2972, 0.6137, 0.2966, 0.7018, 0.1856, 0.702, 0.1842, 0.6156, 0.2971, 0.6154, 0.2967, 0.7023, 0.1838, 0.7025, 0.1583, 0.4868, 0.1583, 0.4868, 0.1552, 0.4797, 0.154, 0.4751, 0.1546, 0.4702, 0.1583, 0.4632, 0.1583, 0.4632, 0.1066, 0.2905, 0.1066, 0.3922, 0.09853, 0.4073, 0.09722, 0.4179, 0.09997, 0.4279, 0.1066, 0.4431, 0.1066, 0.5449, 0.0207, 0.545, 0.0207, 0.4432, 0.02749, 0.4279, 0.03, 0.4178, 0.02864, 0.4073, 0.0207, 0.3923, 0.0207, 0.2905, 0.4166, 0.09796, 0.4166, 0.09796, 0.4188, 0.1039, 0.42, 0.1098, 0.4188, 0.1157, 0.4166, 0.1216, 0.4166, 0.1216, 0.8447, 0.7236, 0.8047, 0.7235, 0.8048, 0.545, 0.845, 0.5451, 0.2954, 0.6995, 0.1897, 0.6997, 0.1896, 0.6165, 0.2953, 0.6163, 0.3725, 0.1043, 0.3725, 0.1422, 0.3725, 0.1734, 0.3725, 0.1929, 0.3725, 0.07471, 0.3232, 0.2279, 0.3232, 0.2453, 0.269, 0.2454, 0.269, 0.2279, 0.3725, 0.1634, 0.3725, 0.1929, 0.3725, 0.07471, 0.3725, 0.09424, 0.3725, 0.1254, 0.2976, 0.614, 0.2977, 0.7017, 0.1864, 0.7021, 0.1863, 0.6145, 0.2976, 0.6141, 0.2971, 0.7016, 0.1848, 0.7015, 0.1853, 0.614, 0.2952, 0.6142, 0.2961, 0.7018, 0.1857, 0.7012, 0.1848, 0.6136, 0.2976, 0.6125, 0.2966, 0.7013, 0.1842, 0.7012, 0.1852, 0.6124, 0.8443, 0.5452, 0.8446, 0.7241, 0.8046, 0.7237, 0.8041, 0.5449, 0.8035, 0.7236, 0.805, 0.5456, 0.8437, 0.545, 0.8444, 0.7232, 0.1096, 0.5475, 0.1096, 0.4441, 0.1138, 0.4342, 0.1156, 0.4188, 0.1139, 0.4018, 0.1096, 0.3923, 0.1096, 0.2889, 0.1741, 0.289, 0.1741, 0.3923, 0.1698, 0.4017, 0.1682, 0.4182, 0.1705, 0.4338, 0.1741, 0.444, 0.1741, 0.5475, 0.1945, 0.7, 0.1945, 0.6166, 0.2925, 0.6166, 0.2925, 0.7, 0.1916, 0.6142, 0.2905, 0.6142, 0.2905, 0.6996, 0.1916, 0.6996, 0.8047, 0.7236, 0.8048, 0.545, 0.8452, 0.545, 0.8447, 0.7236, 0.8451, 0.545, 0.8447, 0.7236, 0.8047, 0.7236, 0.8048, 0.545, 0.1148, 0.4434, 0.1148, 0.5473, 0.01222, 0.5472, 0.01222, 0.4434, 0.01753, 0.4304, 0.02027, 0.4174, 0.01753, 0.4044, 0.01222, 0.3915, 0.01222, 0.2876, 0.1148, 0.2876, 0.1148, 0.3915, 0.1083, 0.4045, 0.1065, 0.4175, 0.1083, 0.4304, 0.2963, 0.7002, 0.1854, 0.7001, 0.1855, 0.6145, 0.2968, 0.6145, 0.2961, 0.7004, 0.1869, 0.7014, 0.1869, 0.6136, 0.296, 0.6154, 0.8437, 0.724, 0.9996, 0.7239, 1.001, 0.2775, 0.8037, 0.2773, 0.804, 0.4524, 0.8473, 0.4535, 0.8473, 0.5439, 0.8046, 0.5435, 0.8032, 0.7236, 0.2971, 0.6141, 0.298, 0.7024, 0.1867, 0.7021, 0.1859, 0.6136, 0.297, 0.6145, 0.2968, 0.7021, 0.1864, 0.7026, 0.1867, 0.6147, 0.2978, 0.6143, 0.2977, 0.7018, 0.1859, 0.7016, 0.1859, 0.6156, 0.2962, 0.6154, 0.2969, 0.7024, 0.1862, 0.7014, 0.1854, 0.6147, 0.07442, 0.002271, 0.1058, 0.002271, 0.105, 0.2792, 0.07365, 0.2792, 0.05258, 0.002271, 0.07442, 0.002271, 0.07365, 0.2792, 0.0518, 0.2792, 0.03715, 0.002271, 0.05258, 0.002271, 0.0518, 0.2792, 0.03638, 0.2792, 0.1273, 0.2793, 0.1055, 0.2793, 0.1053, 0.002398, 0.1271, 0.002324, 0.4607, 0.7357, 0.4602, 0.572, 0.4765, 0.572, 0.477, 0.6916, 0.5512, 0.6916, 0.5507, 0.572, 0.5639, 0.572, 0.5648, 0.7349, 0.8038, 0.5448, 0.8427, 0.5456, 0.8427, 0.7241, 0.8038, 0.7233, 0.1588, 0.2792, 0.1273, 0.2793, 0.1271, 0.002324, 0.1586, 0.002216, 0.1588, 0.05315, 0.1624, 0.05951, 0.1642, 0.06587, 0.1624, 0.07224, 0.1589, 0.07862, 0.01233, 0.4433, 0.01787, 0.4316, 0.0209, 0.4181, 0.01787, 0.4045, 0.01387, 0.3928, 0.01387, 0.2883, 0.1151, 0.2884, 0.1151, 0.3933, 0.1079, 0.4064, 0.1048, 0.4195, 0.1079, 0.4326, 0.1151, 0.4457, 0.1151, 0.5469, 0.01387, 0.5466, 0.1855, 0.7018, 0.1849, 0.6139, 0.2969, 0.6145, 0.2977, 0.7017, 0.1859, 0.702, 0.1845, 0.614, 0.2972, 0.614, 0.2984, 0.7022, 0.1845, 0.7029, 0.1834, 0.6141, 0.2966, 0.6139, 0.2977, 0.7029, 0.1868, 0.702, 0.1855, 0.613, 0.2962, 0.6133, 0.2976, 0.7023, 0.8042, 0.5455, 0.844, 0.5455, 0.844, 0.7234, 0.8042, 0.7234, 0.8431, 0.5455, 0.8431, 0.7236, 0.8056, 0.7236, 0.8056, 0.5453, 0.16, 6.585e-05, 0.1599, 0.05147, 0.1637, 0.05814, 0.1654, 0.0648, 0.1636, 0.07147, 0.1599, 0.07812, 0.1596, 0.2776, 0.1277, 0.2785, 0.128, 0.07808, 0.128, 0.05143, 0.1281, 2.387e-05, 0.5645, 0.386, 0.564, 0.3413, 0.7742, 0.3431, 0.7737, 0.3863, 0.5528, 0.2535, 0.5508, 0.2606, 0.5405, 0.2606, 0.5397, 0.2534, 0.2152, 0.6113, 0.2534, 0.6113, 0.2534, 0.5854, 0.2168, 0.5855, 0.2512, 0.6117, 0.2195, 0.6119, 0.2211, 0.5848, 0.2496, 0.5848, 0.216, 0.6113, 0.1845, 0.6114, 0.1845, 0.5853, 0.2159, 0.5855, 0.2103, 0.611, 0.2594, 0.6109, 0.2565, 0.5853, 0.2137, 0.5851, 0.194, 0.6113, 0.243, 0.6115, 0.2405, 0.5856, 0.1968, 0.5851, 0.2168, 0.6112, 0.1837, 0.6115, 0.1837, 0.5853, 0.2165, 0.5853, 0.2923, 0.611, 0.2584, 0.6109, 0.2607, 0.5855, 0.2861, 0.5854, 0.2465, 0.5854, 0.2917, 0.5858, 0.2915, 0.6114, 0.2466, 0.6116, 0.3498, 0.5601, 0.3348, 0.5601, 0.3352, 0.5347, 0.3502, 0.5347, 0.4065, 0.5605, 0.3929, 0.5605, 0.3933, 0.5348, 0.4066, 0.5348, 0.4065, 0.5605, 0.4218, 0.5606, 0.4215, 0.5349, 0.4066, 0.5348, 0.32, 0.5602, 0.3348, 0.5601, 0.3352, 0.5347, 0.3203, 0.5346, 0.3354, 0.5612, 0.3201, 0.5616, 0.3209, 0.5349, 0.3361, 0.5347, 0.3796, 0.5604, 0.3651, 0.5603, 0.3651, 0.5346, 0.3799, 0.5347, 0.3498, 0.5601, 0.3651, 0.5603, 0.3651, 0.5346, 0.3502, 0.5347, 0.3796, 0.5604, 0.3929, 0.5605, 0.3933, 0.5348, 0.3799, 0.5347, 0.2233, 0.4262, 0.2233, 0.4117, 0.2365, 0.4121, 0.2365, 0.4266, 0.2365, 0.3967, 0.2365, 0.4114, 0.2233, 0.4117, 0.2233, 0.397, 0.2233, 0.3966, 0.2233, 0.3679, 0.2365, 0.368, 0.2365, 0.3967, 0.5276, 0.3675, 0.5425, 0.3688, 0.5424, 0.3977, 0.5275, 0.3964, 0.2365, 0.4411, 0.2365, 0.4555, 0.2233, 0.4556, 0.2233, 0.4413, 0.2365, 0.4267, 0.2365, 0.4411, 0.2233, 0.441, 0.2233, 0.4266, 0.5422, 0.4265, 0.5273, 0.4253, 0.5275, 0.3964, 0.5424, 0.3977, 0.5273, 0.4253, 0.5422, 0.4265, 0.5421, 0.4554, 0.5272, 0.4541, 0.1429, 0.9605, 0.1085, 0.9253, 0.1085, 0.8547, 0.1429, 0.8194, 0.2118, 0.8194, 0.2463, 0.8547, 0.2463, 0.9253, 0.2118, 0.9605, 0.4239, 0.2354, 0.4239, 0.2559, 0.416, 0.2544, 0.416, 0.2368, 0.4236, 0.248, 0.4236, 0.2584, 0.4158, 0.2599, 0.4158, 0.2509, 0.46, 0.1807, 0.46, 0.1705, 0.4678, 0.1689, 0.4678, 0.1777, 0.4996, 0.5283, 0.4996, 0.5079, 0.5076, 0.5093, 0.5076, 0.5269, 0.5095, 0.5166, 0.5095, 0.4962, 0.5175, 0.4976, 0.5175, 0.5152, 0.5877, 0.3372, 0.5877, 0.3271, 0.5956, 0.3257, 0.5956, 0.3344, 0.454, 0.1703, 0.454, 0.1806, 0.4461, 0.1777, 0.4461, 0.1689, 0.5254, 0.4962, 0.5254, 0.5166, 0.5175, 0.5152, 0.5175, 0.4977, 0.4555, 0.1808, 0.4555, 0.1983, 0.4464, 0.1935, 0.4464, 0.1853, 0.5015, 0.499, 0.5015, 0.5166, 0.4922, 0.512, 0.4922, 0.5039, 0.2736, 0.4825, 0.2822, 0.4737, 0.2866, 0.4831, 0.2826, 0.4871, 0.2993, 0.4737, 0.3079, 0.4825, 0.2986, 0.4871, 0.2946, 0.4831, 0.5778, 0.4572, 0.7826, 0.4574, 0.7277, 0.5949, 0.6326, 0.5948, 0.7823, 0.9454, 0.5774, 0.9452, 0.6324, 0.8077, 0.7275, 0.8078, 0.3079, 0.5001, 0.2993, 0.5088, 0.2946, 0.4994, 0.2986, 0.4953, 0.2822, 0.5088, 0.2736, 0.5001, 0.2826, 0.4953, 0.2866, 0.4994, 0.7275, 0.8078, 0.7751, 0.7546, 0.7752, 0.6481, 0.7277, 0.5949, 0.6326, 0.5948, 0.585, 0.648, 0.5849, 0.7545, 0.6324, 0.8077, 0.44, 0.2033, 0.44, 0.2263, 0.3984, 0.2252, 0.3938, 0.228, 0.3892, 0.2292, 0.3847, 0.2278, 0.3802, 0.2248, 0.339, 0.2245, 0.3389, 0.1819, 0.3801, 0.1822, 0.3856, 0.179, 0.3892, 0.1779, 0.393, 0.1786, 0.3983, 0.1826, 0.4399, 0.1837, 0.8465, 0.28, 0.8059, 0.2796, 0.8054, 0.4569, 0.845, 0.4569, 0.845, 0.544, 0.8052, 0.5439, 0.805, 0.7208, 0.8449, 0.7211, 1.001, 0.7221, 0.9999, 0.2846, 0.2964, 0.7018, 0.1866, 0.7018, 0.187, 0.6144, 0.295, 0.6144, 0.2982, 0.7008, 0.1858, 0.7008, 0.1871, 0.6144, 0.2979, 0.6144, 0.2967, 0.7014, 0.1873, 0.7019, 0.186, 0.6148, 0.298, 0.6138, 0.2981, 0.7015, 0.1847, 0.7015, 0.1848, 0.6138, 0.2963, 0.6138, 0.2972, 0.7022, 0.1859, 0.7021, 0.1854, 0.6132, 0.2966, 0.6127, 0.2971, 0.7025, 0.1868, 0.7025, 0.1873, 0.6137, 0.2968, 0.6137, 0.01166, 0.2854, 0.117, 0.2853, 0.117, 0.39, 0.1098, 0.4028, 0.1079, 0.4162, 0.1098, 0.4295, 0.117, 0.4424, 0.117, 0.5471, 0.01166, 0.5472, 0.01166, 0.4425, 0.01882, 0.4296, 0.02071, 0.4162, 0.01882, 0.4029, 0.01166, 0.3901, 0.3853, 0.1929, 0.375, 0.1904, 0.3725, 0.1809, 0.375, 0.1714, 0.3853, 0.1689, 0.5291, 0.4995, 0.5291, 0.5318, 0.5193, 0.5318, 0.5196, 0.5361, 0.5196, 0.5157, 0.5196, 0.4953, 0.5193, 0.4995, 0.4885, 0.3309, 0.4622, 0.3309, 0.4575, 0.3238, 0.4438, 0.3231, 0.4438, 0.2781, 0.4539, 0.2781, 0.4539, 0.2332, 0.4671, 0.2148, 0.4671, 0.2957, 0.5699, 0.2957, 0.5696, 0.2167, 0.5779, 0.1863, 0.5939, 0.1857, 0.594, 0.2342, 0.5845, 0.2342, 0.5845, 0.234, 0.5851, 0.2765, 0.586, 0.2763, 0.5925, 0.2773, 0.5942, 0.324, 0.584, 0.324, 0.5768, 0.3292, 0.5468, 0.3299, 0.5412, 0.324, 0.5366, 0.324, 0.5019, 0.324, 0.4948, 0.3242, 0.09498, 0.05069, 0.09498, 0.05069, 0.09498, 0.05069, 0.2337, 0.2268, 0.2337, 0.2741, 0.2337, 0.2977, 0.2337, 0.345, 0.2337, 0.3155, 0.2337, 0.2775, 0.2337, 0.2464, 0.8448, 0.7236, 0.804, 0.723, 0.8049, 0.5451, 0.8451, 0.5451, 0.3629, 0.1566, 0.3542, 0.1765, 0.3543, 0.1014, 0.3629, 0.1158, 0.4353, 1.024, 0.4349, 0.7332, 0.5694, 0.7342, 0.5693, 1.025, 0.3629, 0.1975, 0.3542, 0.1765, 0.3629, 0.1566, 0.3725, 0.1566, 0.3725, 0.1975, 0.252, 0.1014, 0.2519, 0.1765, 0.2432, 0.1975, 0.2432, 0.1566, 0.2432, 0.1158, 0.2432, 0.07499, 0.5636, 0.3836, 0.5656, 0.3413, 0.7762, 0.3434, 0.7741, 0.387, 0.8047, 0.7236, 0.8048, 0.545, 0.8452, 0.545, 0.8447, 0.7236, 0.1058, 0.2785, 0.09021, 0.2785, 0.09021, 3.578e-05, 0.1058, 3.581e-05, 0.1584, 0.3881, 0.1556, 0.3833, 0.1549, 0.3783, 0.1556, 0.3734, 0.1584, 0.3686, 0.2433, 0.4735, 0.2625, 0.4735, 0.2722, 0.4834, 0.2722, 0.5031, 0.2625, 0.5129, 0.2433, 0.5129, 0.2337, 0.5031, 0.2337, 0.4834, 0.1583, 0.3686, 0.1561, 0.3627, 0.1549, 0.3568, 0.1561, 0.3509, 0.1583, 0.345, 0.01884, 0.546, 0.02209, 0.4391, 0.02659, 0.4261, 0.02896, 0.4132, 0.02603, 0.4005, 0.02096, 0.3877, 0.01894, 0.29, 0.1056, 0.2889, 0.1056, 0.3917, 0.1008, 0.4046, 0.0981, 0.4174, 0.1008, 0.4303, 0.1056, 0.4431, 0.1056, 0.5459, 0.1875, 0.7004, 0.1865, 0.6145, 0.295, 0.6146, 0.296, 0.7006, 0.298, 0.7016, 0.1865, 0.7019, 0.1847, 0.6144, 0.2962, 0.6141, 0.2976, 0.7024, 0.1867, 0.7023, 0.1858, 0.6143, 0.2967, 0.6144, 0.1862, 0.7022, 0.186, 0.6145, 0.298, 0.6141, 0.2982, 0.7018, 0.5169, 0.2336, 0.4529, 0.2342, 0.4635, 0.2143, 0.5743, 0.2071, 0.5783, 0.1862, 0.5936, 0.1862, 0.593, 0.2336, 0.5826, 0.2335, 0.5695, 0.2505, 0.5563, 0.2573, 0.5432, 0.2573, 0.5301, 0.2505, 0.3543, 0.1014, 0.252, 0.1014, 0.2432, 0.07499, 0.2973, 0.07451, 0.3104, 0.05752, 0.3236, 0.05069, 0.3367, 0.05069, 0.3498, 0.05752, 0.363, 0.07451, 0.5224, 0.367, 0.5446, 0.3669, 0.5447, 0.4578, 0.5225, 0.4578, 0.4302, 0.4575, 0.3445, 0.4582, 0.2443, 0.4583, 0.2221, 0.4584, 0.2219, 0.3676, 0.2553, 0.368, 0.3368, 0.3673, 0.4296, 0.3672, 0.09435, 0.1445, 0.08932, 0.1821, 0.08519, 0.213, 0.08319, 0.2314, 0.07685, 0.2115, 0.07354, 0.1798, 0.07453, 0.1419, 0.07871, 0.1126, 0.09827, 0.1152, 0.08779, 0.1647, 0.09182, 0.127, 0.09931, 0.09609, 0.1078, 0.07618, 0.1078, 0.09571, 0.1078, 0.1269, 0.1078, 0.1648, 0.1078, 0.1944, 0.08803, 0.1944, 0.08844, 0.173, 0.08374, 0.2025, 0.07543, 0.1703, 0.07125, 0.1218, 0.07407, 0.06383, 0.08164, 0.01901, 0.1122, 0.02387, 0.1051, 0.06853, 0.09593, 0.1259, 0.4078, 0.981, 0.4077, 0.999, 0.3261, 0.999, 0.326, 0.9808, 0.2924, 0.954, 0.279, 0.9274, 0.2791, 0.9008, 0.2927, 0.8742, 0.3265, 0.8477, 0.4081, 0.9001, 0.3387, 0.1776, 0.3794, 0.1776, 0.3831, 0.1762, 0.3899, 0.1757, 0.396, 0.1767, 0.3998, 0.1776, 0.4405, 0.1776, 0.4405, 0.226, 0.3997, 0.2259, 0.3947, 0.2274, 0.3895, 0.2278, 0.3844, 0.2274, 0.3794, 0.2259, 0.3386, 0.2259, 0.000103, 0.7284, 0.2716, 0.457, 0.2716, 0.9999, 0.339, 0.1813, 0.3795, 0.1816, 0.3846, 0.1785, 0.3897, 0.1776, 0.3948, 0.1786, 0.3998, 0.1818, 0.4404, 0.1821, 0.4406, 0.2257, 0.4, 0.2253, 0.396, 0.2277, 0.3898, 0.2292, 0.3834, 0.2281, 0.3797, 0.2252, 0.3391, 0.2248, 0.4259, 0.2433, 0.4259, 0.2637, 0.418, 0.2622, 0.418, 0.2446, 0.4558, 0.1767, 0.4558, 0.1872, 0.448, 0.1886, 0.448, 0.1796, 0.46, 0.1807, 0.46, 0.1705, 0.4678, 0.1689, 0.4678, 0.1777, 0.5211, 0.5303, 0.5211, 0.5099, 0.5291, 0.5113, 0.5291, 0.5288, 0.5095, 0.5166, 0.5095, 0.4962, 0.5175, 0.4976, 0.5175, 0.5152, 0.5877, 0.3372, 0.5877, 0.3271, 0.5956, 0.3257, 0.5956, 0.3344, 0.454, 0.1703, 0.454, 0.1806, 0.4461, 0.1777, 0.4461, 0.1689, 0.5254, 0.4962, 0.5254, 0.5166, 0.5175, 0.5152, 0.5175, 0.4977, 0.4555, 0.1808, 0.4555, 0.1983, 0.4464, 0.1935, 0.4464, 0.1853, 0.5015, 0.499, 0.5015, 0.5166, 0.4922, 0.512, 0.4922, 0.5039, 0.2736, 0.4825, 0.2822, 0.4737, 0.2866, 0.4831, 0.2826, 0.4871, 0.2993, 0.4737, 0.3079, 0.4825, 0.2986, 0.4871, 0.2946, 0.4831, 0.5778, 0.4572, 0.7826, 0.4574, 0.7277, 0.5949, 0.6326, 0.5948, 0.7823, 0.9454, 0.5774, 0.9452, 0.6324, 0.8077, 0.7275, 0.8078, 0.3079, 0.5001, 0.2993, 0.5088, 0.2946, 0.4994, 0.2986, 0.4953, 0.2822, 0.5088, 0.2736, 0.5001, 0.2826, 0.4953, 0.2866, 0.4994, 0.7275, 0.8078, 0.7751, 0.7546, 0.7752, 0.6481, 0.7277, 0.5949, 0.6326, 0.5948, 0.585, 0.648, 0.5849, 0.7545, 0.6324, 0.8077, 0.618, 0.4748, 0.5718, 0.5434, 0.4784, 0.5401, 0.4516, 0.5394, 0.4533, 0.4705, 0.4801, 0.4712, 0.5491, 0.473, 0.5509, 0.4041, 0.6198, 0.4059])
me_cube.materials.append(mat_material)
me_cube.materials.append(mat_building_textures_001)
me_cube.use_remesh_preserve_volume = False
me_cube.use_remesh_preserve_attributes = False
me_cube.use_mirror_vertex_groups = False
me_cube.update()

# ---- objects
ob_cube = bpy.data.objects.new('Cube', me_cube)
ob_lamp = bpy.data.objects.new('Lamp', light_lamp)
ob_camera = bpy.data.objects.new('Camera', cam_camera)
ob_lamp_001 = bpy.data.objects.new('Lamp.001', light_lamp_001)
ob_lamp_002 = bpy.data.objects.new('Lamp.002', light_lamp_002)

# ---- transforms, parenting, visibility, modifiers, constraints
ob_cube.location = (0.0, 0.0, 0.0)
ob_cube.lock_rotations_4d = False
ob_cube.empty_display_type = 'ARROWS'
ob_cube.lineart.crease_threshold = 0.0
ob_lamp.location = (4.076, 1.005, 5.904)
ob_lamp.rotation_euler = (0.6503, 0.05522, 1.866)
ob_lamp.lock_rotations_4d = False
ob_lamp.empty_display_type = 'ARROWS'
ob_lamp.color = (0.0, 0.0, 0.0, 0.0)
ob_lamp.lineart.crease_threshold = 0.0
ob_camera.location = (15.59, -13.31, 15.51)
ob_camera.rotation_euler = (1.109, 0.0, 0.8149)
ob_camera.lock_rotations_4d = False
ob_camera.empty_display_type = 'ARROWS'
ob_camera.color = (0.0, 0.0, 0.0, 0.0)
ob_camera.display_type = 'WIRE'
ob_camera.lineart.crease_threshold = 0.0
ob_lamp_001.location = (0.2742, -4.634, 4.887)
ob_lamp_001.rotation_euler = (0.6503, 0.05522, 1.866)
ob_lamp_001.lock_rotations_4d = False
ob_lamp_001.empty_display_type = 'ARROWS'
ob_lamp_001.color = (0.0, 0.0, 0.0, 0.0)
ob_lamp_001.lineart.crease_threshold = 0.0
ob_lamp_002.location = (0.3185, -1.901, 12.02)
ob_lamp_002.rotation_euler = (0.6503, 0.05522, 1.866)
ob_lamp_002.lock_rotations_4d = False
ob_lamp_002.empty_display_type = 'ARROWS'
ob_lamp_002.color = (0.0, 0.0, 0.0, 0.0)
ob_lamp_002.lineart.crease_threshold = 0.0

# ---- collection membership
col_collection_1.objects.link(ob_cube)
col_collection_1.objects.link(ob_lamp)
col_collection_1.objects.link(ob_camera)
col_collection_1.objects.link(ob_lamp_001)
col_collection_1.objects.link(ob_lamp_002)

# ---- scene / render settings (as saved in the file)
scene.camera = ob_camera
scene.frame_start = 1; scene.frame_end = 250; scene.frame_set(1)
scene.render.engine = 'BLENDER_EEVEE_NEXT'
scene.render.resolution_percentage = 50
scene.render.dither_intensity = 0.0
scene.cycles.use_denoising = False
scene.cycles.samples = 128
scene.cycles.sampling_pattern = 'TABULATED_SOBOL'
scene.cycles.use_adaptive_sampling = False
scene.cycles.use_light_tree = False
scene.view_settings.view_transform = 'Standard'
bpy.context.view_layer.update()

